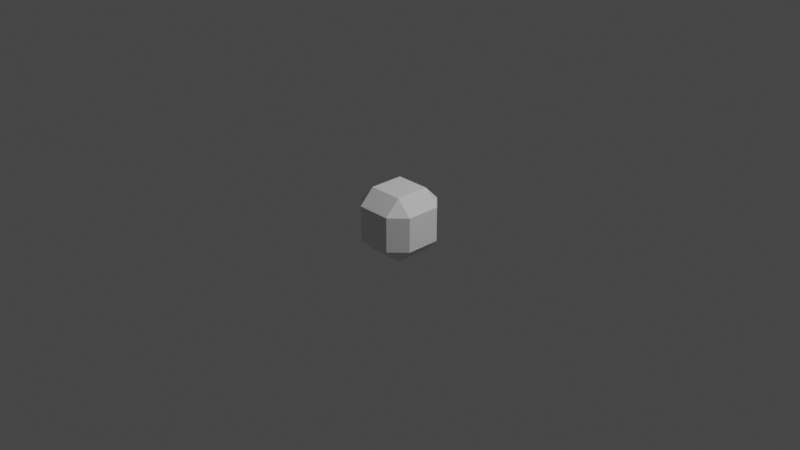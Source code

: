 # Source: insolabe.blend  (saved by Blender 3.0.42; exported with 4.5.12 LTS)
import bpy
from mathutils import Matrix  # noqa: F401  (used for matrix-valued properties, if any)

bpy.ops.wm.read_factory_settings(use_empty=True)
scene = bpy.context.scene
scene.name = 'Scene'

# ---- collections
col_collection = bpy.data.collections.new('Collection'); scene.collection.children.link(col_collection)

# ---- world
world_world = bpy.data.worlds.new('World'); scene.world = world_world
world_world.use_nodes = True; world_world.node_tree.nodes.clear()
_N = world_world.node_tree.nodes; _L = world_world.node_tree.links
n0 = _N.new('ShaderNodeOutputWorld'); n0.name = 'World Output'; n0.location = (300, 300)
n1 = _N.new('ShaderNodeBackground'); n1.name = 'Background'; n1.location = (10, 300)
n1.inputs[0].default_value = (0.05088, 0.05088, 0.05088, 1.0)
_L.new(n1.outputs[0], n0.inputs[0])
n0.is_active_output = True
world_world.color = (0.05088, 0.05088, 0.05088)
world_world.use_sun_shadow = False
world_world.sun_shadow_jitter_overblur = 0.0

# ---- cameras
cam_camera = bpy.data.cameras.new('Camera')
cam_camera.clip_end = 100.0
cam_camera.ortho_scale = 7.314

# ---- lights
light_light = bpy.data.lights.new('Light', 'POINT')
light_light.transmission_factor = 0.0
light_light.energy = 1000.0
light_light.shadow_soft_size = 0.1
light_light.shadow_maximum_resolution = 0.006
light_light.use_absolute_resolution = True

# ---- meshes
me_cube = bpy.data.meshes.new('Cube')
me_cube.from_pydata([(-0.5376, -0.5376, -1.0), (-0.5376, -1.0, -0.5376), (-1.0, -0.5376, -0.5376), (-0.5376, -1.0, 0.5376), (-0.5376, -0.5376, 1.0), (-1.0, -0.5376, 0.5376), (-0.5376, 0.5376, -1.0), (-1.0, 0.5376, -0.5376), (-0.5376, 1.0, -0.5376), (-0.5376, 0.5376, 1.0), (-0.5376, 1.0, 0.5376), (-1.0, 0.5376, 0.5376), (0.5376, -0.5376, -1.0), (1.0, -0.5376, -0.5376), (0.5376, -1.0, -0.5376), (0.5376, -0.5376, 1.0), (0.5376, -1.0, 0.5376), (1.0, -0.5376, 0.5376), (0.5376, 0.5376, -1.0), (0.5376, 1.0, -0.5376), (1.0, 0.5376, -0.5376), (0.5376, 0.5376, 1.0), (1.0, 0.5376, 0.5376), (0.5376, 1.0, 0.5376)], [], [(14, 16, 3, 1), (20, 22, 17, 13), (21, 9, 4, 15), (2, 5, 11, 7), (8, 10, 23, 19), (0, 1, 2), (3, 4, 5), (6, 7, 8), (9, 10, 11), (12, 13, 14), (15, 16, 17), (18, 19, 20), (21, 22, 23), (6, 0, 2, 7), (1, 3, 5, 2), (4, 9, 11, 5), (10, 8, 7, 11), (18, 6, 8, 19), (9, 21, 23, 10), (22, 20, 19, 23), (12, 18, 20, 13), (21, 15, 17, 22), (16, 14, 13, 17), (0, 12, 14, 1), (15, 4, 3, 16), (6, 18, 12, 0)])
_uv = me_cube.uv_layers.new(name='UVMap')
_uv.uv.foreach_set('vector', [0.4328, 0.8078, 0.5672, 0.8078, 0.5672, 0.9422, 0.4328, 0.9422, 0.4328, 0.5578, 0.5672, 0.5578, 0.5672, 0.6922, 0.4328, 0.6922, 0.6828, 0.5578, 0.8172, 0.5578, 0.8172, 0.6922, 0.6828, 0.6922, 0.4328, 0.0578, 0.5672, 0.0578, 0.5672, 0.1922, 0.4328, 0.1922, 0.4328, 0.3078, 0.5672, 0.3078, 0.5672, 0.4422, 0.4328, 0.4422, 0.1828, 0.6922, 0.1828, 0.75, 0.125, 0.6922, 0.5672, 0.9422, 0.625, 0.9422, 0.5672, 1.0, 0.1828, 0.5578, 0.125, 0.5578, 0.1828, 0.5, 0.625, 0.3078, 0.625, 0.3078, 0.5672, 0.25, 0.3172, 0.6922, 0.375, 0.6922, 0.3172, 0.75, 0.625, 0.8078, 0.625, 0.8078, 0.5672, 0.75, 0.3172, 0.5578, 0.3172, 0.5, 0.375, 0.5578, 0.625, 0.5578, 0.625, 0.5578, 0.5672, 0.5, 0.1828, 0.5578, 0.1828, 0.6922, 0.125, 0.6922, 0.125, 0.5578, 0.4328, 0.0, 0.5672, 0.0, 0.5672, 0.0578, 0.4328, 0.0578, 0.625, 0.0578, 0.625, 0.1922, 0.5672, 0.1922, 0.5672, 0.0578, 0.5672, 0.3078, 0.4328, 0.3078, 0.4328, 0.1922, 0.5672, 0.1922, 0.3172, 0.5578, 0.1828, 0.5578, 0.1828, 0.5, 0.3172, 0.5, 0.625, 0.3078, 0.625, 0.4422, 0.5672, 0.4422, 0.5672, 0.3078, 0.5672, 0.5578, 0.4328, 0.5578, 0.4328, 0.4422, 0.5672, 0.4422, 0.3172, 0.6922, 0.3172, 0.5578, 0.4328, 0.5578, 0.4328, 0.6922, 0.6828, 0.5578, 0.6828, 0.6922, 0.5672, 0.6922, 0.5672, 0.5578, 0.5672, 0.8078, 0.4328, 0.8078, 0.4328, 0.6922, 0.5672, 0.6922, 0.1828, 0.6922, 0.3172, 0.6922, 0.3172, 0.75, 0.1828, 0.75, 0.625, 0.8078, 0.625, 0.9422, 0.5672, 0.9422, 0.5672, 0.8078, 0.1828, 0.5578, 0.3172, 0.5578, 0.3172, 0.6922, 0.1828, 0.6922])
me_cube.use_remesh_fix_poles = True
me_cube.use_remesh_preserve_attributes = False
me_cube.update()

# ---- objects
ob_light = bpy.data.objects.new('Light', light_light)
ob_camera = bpy.data.objects.new('Camera', cam_camera)
ob_cube_009 = bpy.data.objects.new('Cube.009', me_cube)

# ---- transforms, parenting, visibility, modifiers, constraints
ob_light.location = (4.076, 1.005, 5.904)
ob_light.rotation_euler = (0.6503, 0.05522, 1.866)
ob_light.lock_rotations_4d = False
ob_light.empty_display_type = 'ARROWS'
ob_light.color = (0.0, 0.0, 0.0, 0.0)
ob_light.lineart.crease_threshold = 0.0
ob_camera.location = (7.359, -6.926, 4.958)
ob_camera.rotation_euler = (1.109, 0.0, 0.8149)
ob_camera.lock_rotations_4d = False
ob_camera.empty_display_type = 'ARROWS'
ob_camera.color = (0.0, 0.0, 0.0, 0.0)
ob_camera.display_type = 'WIRE'
ob_camera.lineart.crease_threshold = 0.0
ob_cube_009.location = (0.0, 0.0, 0.0)
ob_cube_009.scale = (0.35, 0.35, 0.35)

# ---- collection membership
col_collection.objects.link(ob_light)
col_collection.objects.link(ob_camera)
col_collection.objects.link(ob_cube_009)

# ---- scene / render settings (as saved in the file)
scene.camera = ob_camera
scene.frame_start = 1; scene.frame_end = 250; scene.frame_set(1)
scene.render.engine = 'BLENDER_EEVEE_NEXT'
scene.cycles.sampling_pattern = 'TABULATED_SOBOL'
scene.cycles.use_light_tree = False
scene.view_settings.view_transform = 'Filmic'
bpy.context.view_layer.update()
